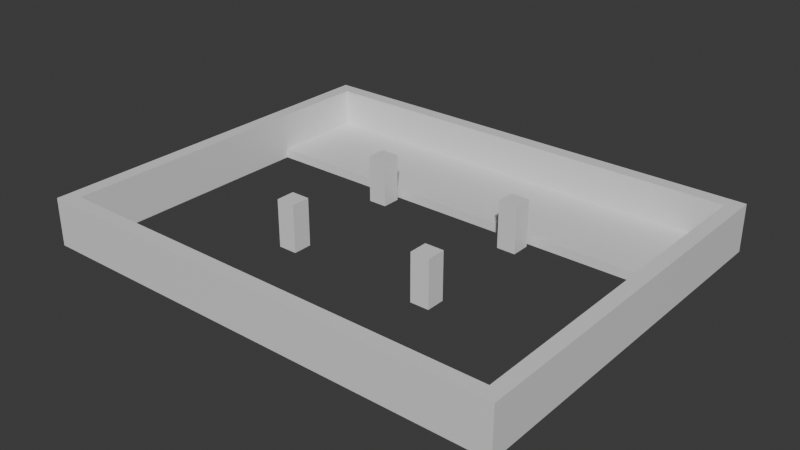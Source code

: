 # Source: Stage_Building_Amusement_GroundUpper_01.blend  (saved by Blender 5.2.45; exported with 4.5.12 LTS)
import bpy
from mathutils import Matrix  # noqa: F401  (used for matrix-valued properties, if any)

bpy.ops.wm.read_factory_settings(use_empty=True)
scene = bpy.context.scene
scene.name = 'Scene'

# ---- collections
col_collection = bpy.data.collections.new('Collection'); scene.collection.children.link(col_collection)

# ---- materials (node trees are filled in below, after node groups)
mat_concrete = bpy.data.materials.new('Concrete')
mat_concrete.diffuse_color = (0.6, 0.6, 0.6, 1.0)
mat_rebar = bpy.data.materials.new('Rebar')
mat_rebar.diffuse_color = (0.15, 0.25, 0.6, 1.0)

# ---- material node trees
mat_concrete.use_nodes = True; mat_concrete.node_tree.nodes.clear()
_N = mat_concrete.node_tree.nodes; _L = mat_concrete.node_tree.links
n0 = _N.new('ShaderNodeBsdfPrincipled'); n0.name = 'Principled BSDF'; n0.location = (-200, 100)
n0.inputs[10].default_value = 0.005
n1 = _N.new('ShaderNodeOutputMaterial'); n1.name = 'Material Output'; n1.location = (200, 100)
_L.new(n0.outputs[0], n1.inputs[0])
n1.is_active_output = True
mat_rebar.use_nodes = True; mat_rebar.node_tree.nodes.clear()
_N = mat_rebar.node_tree.nodes; _L = mat_rebar.node_tree.links
n0 = _N.new('ShaderNodeBsdfPrincipled'); n0.name = 'Principled BSDF'; n0.location = (-200, 100)
n0.inputs[10].default_value = 0.005
n1 = _N.new('ShaderNodeOutputMaterial'); n1.name = 'Material Output'; n1.location = (200, 100)
_L.new(n0.outputs[0], n1.inputs[0])
n1.is_active_output = True

# ---- world
world_world = bpy.data.worlds.new('World'); scene.world = world_world
world_world.use_nodes = True; world_world.node_tree.nodes.clear()
_N = world_world.node_tree.nodes; _L = world_world.node_tree.links
n0 = _N.new('ShaderNodeOutputWorld'); n0.name = 'World Output'; n0.location = (200, 100)
n1 = _N.new('ShaderNodeBackground'); n1.name = 'Background'; n1.location = (-200, 100)
n1.inputs[0].default_value = (0.05088, 0.05088, 0.05088, 1.0)
_L.new(n1.outputs[0], n0.inputs[0])
n0.is_active_output = True
world_world.color = (0.05088, 0.05088, 0.05088)
world_world.sun_shadow_jitter_overblur = 0.0

# ---- meshes
me_stage_building_amusement_groundupper_01_concrete = bpy.data.meshes.new('Stage_Building_Amusement_GroundUpper_01_Concrete')
me_stage_building_amusement_groundupper_01_concrete.from_pydata([(-20.0, -16.0, 0.0), (-12.0, -16.0, 0.0), (-20.0, -15.6, 0.0), (-12.0, -15.6, 0.0), (-20.0, -16.0, 4.0), (-12.0, -16.0, 4.0), (-20.0, -15.6, 4.0), (-12.0, -15.6, 4.0), (-20.0, -15.2, 0.0), (-12.0, -15.2, 0.0), (-20.0, -14.8, 0.0), (-12.0, -14.8, 0.0), (-20.0, -15.2, 4.0), (-12.0, -15.2, 4.0), (-20.0, -14.8, 4.0), (-12.0, -14.8, 4.0), (-20.0, -15.6, 0.0), (-19.6, -15.6, 0.0), (-20.0, -15.2, 0.0), (-19.6, -15.2, 0.0), (-20.0, -15.6, 4.0), (-19.6, -15.6, 4.0), (-20.0, -15.2, 4.0), (-19.6, -15.2, 4.0), (-12.4, -15.6, 0.0), (-12.0, -15.6, 0.0), (-12.4, -15.2, 0.0), (-12.0, -15.2, 0.0), (-12.4, -15.6, 4.0), (-12.0, -15.6, 4.0), (-12.4, -15.2, 4.0), (-12.0, -15.2, 4.0), (-12.0, -16.0, 0.0), (-4.0, -16.0, 0.0), (-12.0, -14.8, 0.0), (-4.0, -14.8, 0.0), (-12.0, -16.0, 4.0), (-4.0, -16.0, 4.0), (-12.0, -14.8, 4.0), (-4.0, -14.8, 4.0), (-4.0, -16.0, 0.0), (4.0, -16.0, 0.0), (-4.0, -15.6, 0.0), (4.0, -15.6, 0.0), (-4.0, -16.0, 4.0), (4.0, -16.0, 4.0), (-4.0, -15.6, 4.0), (4.0, -15.6, 4.0), (-4.0, -15.2, 0.0), (4.0, -15.2, 0.0), (-4.0, -14.8, 0.0), (4.0, -14.8, 0.0), (-4.0, -15.2, 4.0), (4.0, -15.2, 4.0), (-4.0, -14.8, 4.0), (4.0, -14.8, 4.0), (-4.0, -15.6, 0.0), (-3.6, -15.6, 0.0), (-4.0, -15.2, 0.0), (-3.6, -15.2, 0.0), (-4.0, -15.6, 4.0), (-3.6, -15.6, 4.0), (-4.0, -15.2, 4.0), (-3.6, -15.2, 4.0), (3.6, -15.6, 0.0), (4.0, -15.6, 0.0), (3.6, -15.2, 0.0), (4.0, -15.2, 0.0), (3.6, -15.6, 4.0), (4.0, -15.6, 4.0), (3.6, -15.2, 4.0), (4.0, -15.2, 4.0), (4.0, -16.0, 0.0), (12.0, -16.0, 0.0), (4.0, -14.8, 0.0), (12.0, -14.8, 0.0), (4.0, -16.0, 4.0), (12.0, -16.0, 4.0), (4.0, -14.8, 4.0), (12.0, -14.8, 4.0), (12.0, -16.0, 0.0), (20.0, -16.0, 0.0), (12.0, -15.6, 0.0), (20.0, -15.6, 0.0), (12.0, -16.0, 4.0), (20.0, -16.0, 4.0), (12.0, -15.6, 4.0), (20.0, -15.6, 4.0), (12.0, -15.2, 0.0), (20.0, -15.2, 0.0), (12.0, -14.8, 0.0), (20.0, -14.8, 0.0), (12.0, -15.2, 4.0), (20.0, -15.2, 4.0), (12.0, -14.8, 4.0), (20.0, -14.8, 4.0), (12.0, -15.6, 0.0), (12.4, -15.6, 0.0), (12.0, -15.2, 0.0), (12.4, -15.2, 0.0), (12.0, -15.6, 4.0), (12.4, -15.6, 4.0), (12.0, -15.2, 4.0), (12.4, -15.2, 4.0), (19.6, -15.6, 0.0), (20.0, -15.6, 0.0), (19.6, -15.2, 0.0), (20.0, -15.2, 0.0), (19.6, -15.6, 4.0), (20.0, -15.6, 4.0), (19.6, -15.2, 4.0), (20.0, -15.2, 4.0), (-20.0, 14.8, 0.0), (-2.0, 14.8, 0.0), (-20.0, 15.2, 0.0), (-2.0, 15.2, 0.0), (-20.0, 14.8, 4.0), (-2.0, 14.8, 4.0), (-20.0, 15.2, 4.0), (-2.0, 15.2, 4.0), (-20.0, 15.6, 0.0), (-2.0, 15.6, 0.0), (-20.0, 16.0, 0.0), (-2.0, 16.0, 0.0), (-20.0, 15.6, 4.0), (-2.0, 15.6, 4.0), (-20.0, 16.0, 4.0), (-2.0, 16.0, 4.0), (-20.0, 15.2, 0.0), (-19.6, 15.2, 0.0), (-20.0, 15.6, 0.0), (-19.6, 15.6, 0.0), (-20.0, 15.2, 4.0), (-19.6, 15.2, 4.0), (-20.0, 15.6, 4.0), (-19.6, 15.6, 4.0), (-2.4, 15.2, 0.0), (-2.0, 15.2, 0.0), (-2.4, 15.6, 0.0), (-2.0, 15.6, 0.0), (-2.4, 15.2, 4.0), (-2.0, 15.2, 4.0), (-2.4, 15.6, 4.0), (-2.0, 15.6, 4.0), (-2.0, 14.8, 0.0), (2.8, 14.8, 0.0), (-2.0, 16.0, 0.0), (2.8, 16.0, 0.0), (-2.0, 14.8, 4.0), (2.8, 14.8, 4.0), (-2.0, 16.0, 4.0), (2.8, 16.0, 4.0), (2.8, 14.8, 0.0), (20.0, 14.8, 0.0), (2.8, 15.2, 0.0), (20.0, 15.2, 0.0), (2.8, 14.8, 4.0), (20.0, 14.8, 4.0), (2.8, 15.2, 4.0), (20.0, 15.2, 4.0), (2.8, 15.6, 0.0), (20.0, 15.6, 0.0), (2.8, 16.0, 0.0), (20.0, 16.0, 0.0), (2.8, 15.6, 4.0), (20.0, 15.6, 4.0), (2.8, 16.0, 4.0), (20.0, 16.0, 4.0), (2.8, 15.2, 0.0), (3.2, 15.2, 0.0), (2.8, 15.6, 0.0), (3.2, 15.6, 0.0), (2.8, 15.2, 4.0), (3.2, 15.2, 4.0), (2.8, 15.6, 4.0), (3.2, 15.6, 4.0), (19.6, 15.2, 0.0), (20.0, 15.2, 0.0), (19.6, 15.6, 0.0), (20.0, 15.6, 0.0), (19.6, 15.2, 4.0), (20.0, 15.2, 4.0), (19.6, 15.6, 4.0), (20.0, 15.6, 4.0), (-20.0, -14.8, 0.0), (-19.6, -14.8, 0.0), (-20.0, 14.8, 0.0), (-19.6, 14.8, 0.0), (-20.0, -14.8, 4.0), (-19.6, -14.8, 4.0), (-20.0, 14.8, 4.0), (-19.6, 14.8, 4.0), (-19.2, -14.8, 0.0), (-18.8, -14.8, 0.0), (-19.2, 14.8, 0.0), (-18.8, 14.8, 0.0), (-19.2, -14.8, 4.0), (-18.8, -14.8, 4.0), (-19.2, 14.8, 4.0), (-18.8, 14.8, 4.0), (-19.6, -14.8, 0.0), (-19.2, -14.8, 0.0), (-19.6, -14.4, 0.0), (-19.2, -14.4, 0.0), (-19.6, -14.8, 4.0), (-19.2, -14.8, 4.0), (-19.6, -14.4, 4.0), (-19.2, -14.4, 4.0), (-19.6, 14.4, 0.0), (-19.2, 14.4, 0.0), (-19.6, 14.8, 0.0), (-19.2, 14.8, 0.0), (-19.6, 14.4, 4.0), (-19.2, 14.4, 4.0), (-19.6, 14.8, 4.0), (-19.2, 14.8, 4.0), (18.8, -14.8, 0.0), (19.2, -14.8, 0.0), (18.8, 14.8, 0.0), (19.2, 14.8, 0.0), (18.8, -14.8, 4.0), (19.2, -14.8, 4.0), (18.8, 14.8, 4.0), (19.2, 14.8, 4.0), (19.6, -14.8, 0.0), (20.0, -14.8, 0.0), (19.6, 14.8, 0.0), (20.0, 14.8, 0.0), (19.6, -14.8, 4.0), (20.0, -14.8, 4.0), (19.6, 14.8, 4.0), (20.0, 14.8, 4.0), (19.2, -14.8, 0.0), (19.6, -14.8, 0.0), (19.2, -14.4, 0.0), (19.6, -14.4, 0.0), (19.2, -14.8, 4.0), (19.6, -14.8, 4.0), (19.2, -14.4, 4.0), (19.6, -14.4, 4.0), (19.2, 14.4, 0.0), (19.6, 14.4, 0.0), (19.2, 14.8, 0.0), (19.6, 14.8, 0.0), (19.2, 14.4, 4.0), (19.6, 14.4, 4.0), (19.2, 14.8, 4.0), (19.6, 14.8, 4.0), (-7.2, -5.6, 0.0), (-5.6, -5.6, 0.0), (-7.2, -4.0, 0.0), (-5.6, -4.0, 0.0), (-7.2, -5.6, 4.0), (-5.6, -5.6, 4.0), (-7.2, -4.0, 4.0), (-5.6, -4.0, 4.0), (-7.2, 4.8, 0.0), (-5.6, 4.8, 0.0), (-7.2, 6.4, 0.0), (-5.6, 6.4, 0.0), (-7.2, 4.8, 4.0), (-5.6, 4.8, 4.0), (-7.2, 6.4, 4.0), (-5.6, 6.4, 4.0), (5.6, -5.6, 0.0), (7.2, -5.6, 0.0), (5.6, -4.0, 0.0), (7.2, -4.0, 0.0), (5.6, -5.6, 4.0), (7.2, -5.6, 4.0), (5.6, -4.0, 4.0), (7.2, -4.0, 4.0), (5.6, 4.8, 0.0), (7.2, 4.8, 0.0), (5.6, 6.4, 0.0), (7.2, 6.4, 0.0), (5.6, 4.8, 4.0), (7.2, 4.8, 4.0), (5.6, 6.4, 4.0), (7.2, 6.4, 4.0), (-18.8, 6.8, 0.0), (18.8, 6.8, 0.0), (-18.8, 14.8, 0.0), (18.8, 14.8, 0.0), (-18.8, 6.8, 0.8), (18.8, 6.8, 0.8), (-18.8, 14.8, 0.8), (18.8, 14.8, 0.8)], [], [(0, 2, 3, 1), (4, 5, 7, 6), (0, 1, 5, 4), (2, 6, 7, 3), (0, 4, 6, 2), (1, 3, 7, 5), (8, 10, 11, 9), (12, 13, 15, 14), (8, 9, 13, 12), (10, 14, 15, 11), (8, 12, 14, 10), (9, 11, 15, 13), (16, 18, 19, 17), (20, 21, 23, 22), (16, 17, 21, 20), (18, 22, 23, 19), (16, 20, 22, 18), (17, 19, 23, 21), (24, 26, 27, 25), (28, 29, 31, 30), (24, 25, 29, 28), (26, 30, 31, 27), (24, 28, 30, 26), (25, 27, 31, 29), (32, 34, 35, 33), (36, 37, 39, 38), (32, 33, 37, 36), (34, 38, 39, 35), (32, 36, 38, 34), (33, 35, 39, 37), (40, 42, 43, 41), (44, 45, 47, 46), (40, 41, 45, 44), (42, 46, 47, 43), (40, 44, 46, 42), (41, 43, 47, 45), (48, 50, 51, 49), (52, 53, 55, 54), (48, 49, 53, 52), (50, 54, 55, 51), (48, 52, 54, 50), (49, 51, 55, 53), (56, 58, 59, 57), (60, 61, 63, 62), (56, 57, 61, 60), (58, 62, 63, 59), (56, 60, 62, 58), (57, 59, 63, 61), (64, 66, 67, 65), (68, 69, 71, 70), (64, 65, 69, 68), (66, 70, 71, 67), (64, 68, 70, 66), (65, 67, 71, 69), (72, 74, 75, 73), (76, 77, 79, 78), (72, 73, 77, 76), (74, 78, 79, 75), (72, 76, 78, 74), (73, 75, 79, 77), (80, 82, 83, 81), (84, 85, 87, 86), (80, 81, 85, 84), (82, 86, 87, 83), (80, 84, 86, 82), (81, 83, 87, 85), (88, 90, 91, 89), (92, 93, 95, 94), (88, 89, 93, 92), (90, 94, 95, 91), (88, 92, 94, 90), (89, 91, 95, 93), (96, 98, 99, 97), (100, 101, 103, 102), (96, 97, 101, 100), (98, 102, 103, 99), (96, 100, 102, 98), (97, 99, 103, 101), (104, 106, 107, 105), (108, 109, 111, 110), (104, 105, 109, 108), (106, 110, 111, 107), (104, 108, 110, 106), (105, 107, 111, 109), (112, 114, 115, 113), (116, 117, 119, 118), (112, 113, 117, 116), (114, 118, 119, 115), (112, 116, 118, 114), (113, 115, 119, 117), (120, 122, 123, 121), (124, 125, 127, 126), (120, 121, 125, 124), (122, 126, 127, 123), (120, 124, 126, 122), (121, 123, 127, 125), (128, 130, 131, 129), (132, 133, 135, 134), (128, 129, 133, 132), (130, 134, 135, 131), (128, 132, 134, 130), (129, 131, 135, 133), (136, 138, 139, 137), (140, 141, 143, 142), (136, 137, 141, 140), (138, 142, 143, 139), (136, 140, 142, 138), (137, 139, 143, 141), (144, 146, 147, 145), (148, 149, 151, 150), (144, 145, 149, 148), (146, 150, 151, 147), (144, 148, 150, 146), (145, 147, 151, 149), (152, 154, 155, 153), (156, 157, 159, 158), (152, 153, 157, 156), (154, 158, 159, 155), (152, 156, 158, 154), (153, 155, 159, 157), (160, 162, 163, 161), (164, 165, 167, 166), (160, 161, 165, 164), (162, 166, 167, 163), (160, 164, 166, 162), (161, 163, 167, 165), (168, 170, 171, 169), (172, 173, 175, 174), (168, 169, 173, 172), (170, 174, 175, 171), (168, 172, 174, 170), (169, 171, 175, 173), (176, 178, 179, 177), (180, 181, 183, 182), (176, 177, 181, 180), (178, 182, 183, 179), (176, 180, 182, 178), (177, 179, 183, 181), (184, 186, 187, 185), (188, 189, 191, 190), (184, 185, 189, 188), (186, 190, 191, 187), (184, 188, 190, 186), (185, 187, 191, 189), (192, 194, 195, 193), (196, 197, 199, 198), (192, 193, 197, 196), (194, 198, 199, 195), (192, 196, 198, 194), (193, 195, 199, 197), (200, 202, 203, 201), (204, 205, 207, 206), (200, 201, 205, 204), (202, 206, 207, 203), (200, 204, 206, 202), (201, 203, 207, 205), (208, 210, 211, 209), (212, 213, 215, 214), (208, 209, 213, 212), (210, 214, 215, 211), (208, 212, 214, 210), (209, 211, 215, 213), (216, 218, 219, 217), (220, 221, 223, 222), (216, 217, 221, 220), (218, 222, 223, 219), (216, 220, 222, 218), (217, 219, 223, 221), (224, 226, 227, 225), (228, 229, 231, 230), (224, 225, 229, 228), (226, 230, 231, 227), (224, 228, 230, 226), (225, 227, 231, 229), (232, 234, 235, 233), (236, 237, 239, 238), (232, 233, 237, 236), (234, 238, 239, 235), (232, 236, 238, 234), (233, 235, 239, 237), (240, 242, 243, 241), (244, 245, 247, 246), (240, 241, 245, 244), (242, 246, 247, 243), (240, 244, 246, 242), (241, 243, 247, 245), (248, 250, 251, 249), (252, 253, 255, 254), (248, 249, 253, 252), (250, 254, 255, 251), (248, 252, 254, 250), (249, 251, 255, 253), (256, 258, 259, 257), (260, 261, 263, 262), (256, 257, 261, 260), (258, 262, 263, 259), (256, 260, 262, 258), (257, 259, 263, 261), (264, 266, 267, 265), (268, 269, 271, 270), (264, 265, 269, 268), (266, 270, 271, 267), (264, 268, 270, 266), (265, 267, 271, 269), (272, 274, 275, 273), (276, 277, 279, 278), (272, 273, 277, 276), (274, 278, 279, 275), (272, 276, 278, 274), (273, 275, 279, 277), (280, 282, 283, 281), (284, 285, 287, 286), (280, 281, 285, 284), (282, 286, 287, 283), (280, 284, 286, 282), (281, 283, 287, 285)])
me_stage_building_amusement_groundupper_01_concrete.materials.append(mat_concrete)
me_stage_building_amusement_groundupper_01_concrete.update()
me_stage_building_amusement_groundupper_01_rebar = bpy.data.meshes.new('Stage_Building_Amusement_GroundUpper_01_Rebar')
me_stage_building_amusement_groundupper_01_rebar.from_pydata([(-19.6, -15.6, 0.0), (-12.4, -15.6, 0.0), (-19.6, -15.2, 0.0), (-12.4, -15.2, 0.0), (-19.6, -15.6, 4.0), (-12.4, -15.6, 4.0), (-19.6, -15.2, 4.0), (-12.4, -15.2, 4.0), (-3.6, -15.6, 0.0), (3.6, -15.6, 0.0), (-3.6, -15.2, 0.0), (3.6, -15.2, 0.0), (-3.6, -15.6, 4.0), (3.6, -15.6, 4.0), (-3.6, -15.2, 4.0), (3.6, -15.2, 4.0), (12.4, -15.6, 0.0), (19.6, -15.6, 0.0), (12.4, -15.2, 0.0), (19.6, -15.2, 0.0), (12.4, -15.6, 4.0), (19.6, -15.6, 4.0), (12.4, -15.2, 4.0), (19.6, -15.2, 4.0), (-19.6, 15.2, 0.0), (-2.4, 15.2, 0.0), (-19.6, 15.6, 0.0), (-2.4, 15.6, 0.0), (-19.6, 15.2, 4.0), (-2.4, 15.2, 4.0), (-19.6, 15.6, 4.0), (-2.4, 15.6, 4.0), (3.2, 15.2, 0.0), (19.6, 15.2, 0.0), (3.2, 15.6, 0.0), (19.6, 15.6, 0.0), (3.2, 15.2, 4.0), (19.6, 15.2, 4.0), (3.2, 15.6, 4.0), (19.6, 15.6, 4.0), (-19.6, -14.4, 0.0), (-19.2, -14.4, 0.0), (-19.6, 14.4, 0.0), (-19.2, 14.4, 0.0), (-19.6, -14.4, 4.0), (-19.2, -14.4, 4.0), (-19.6, 14.4, 4.0), (-19.2, 14.4, 4.0), (19.2, -14.4, 0.0), (19.6, -14.4, 0.0), (19.2, 14.4, 0.0), (19.6, 14.4, 0.0), (19.2, -14.4, 4.0), (19.6, -14.4, 4.0), (19.2, 14.4, 4.0), (19.6, 14.4, 4.0)], [], [(0, 2, 3, 1), (4, 5, 7, 6), (0, 1, 5, 4), (2, 6, 7, 3), (0, 4, 6, 2), (1, 3, 7, 5), (8, 10, 11, 9), (12, 13, 15, 14), (8, 9, 13, 12), (10, 14, 15, 11), (8, 12, 14, 10), (9, 11, 15, 13), (16, 18, 19, 17), (20, 21, 23, 22), (16, 17, 21, 20), (18, 22, 23, 19), (16, 20, 22, 18), (17, 19, 23, 21), (24, 26, 27, 25), (28, 29, 31, 30), (24, 25, 29, 28), (26, 30, 31, 27), (24, 28, 30, 26), (25, 27, 31, 29), (32, 34, 35, 33), (36, 37, 39, 38), (32, 33, 37, 36), (34, 38, 39, 35), (32, 36, 38, 34), (33, 35, 39, 37), (40, 42, 43, 41), (44, 45, 47, 46), (40, 41, 45, 44), (42, 46, 47, 43), (40, 44, 46, 42), (41, 43, 47, 45), (48, 50, 51, 49), (52, 53, 55, 54), (48, 49, 53, 52), (50, 54, 55, 51), (48, 52, 54, 50), (49, 51, 55, 53)])
me_stage_building_amusement_groundupper_01_rebar.materials.append(mat_rebar)
me_stage_building_amusement_groundupper_01_rebar.update()

# ---- objects
ob_stage_building_amusement_groundupper_01 = bpy.data.objects.new('Stage_Building_Amusement_GroundUpper_01', None)
ob_stage_building_amusement_groundupper_01_concrete = bpy.data.objects.new('Stage_Building_Amusement_GroundUpper_01_Concrete', me_stage_building_amusement_groundupper_01_concrete)
ob_stage_building_amusement_groundupper_01_rebar = bpy.data.objects.new('Stage_Building_Amusement_GroundUpper_01_Rebar', me_stage_building_amusement_groundupper_01_rebar)

# ---- transforms, parenting, visibility, modifiers, constraints
ob_stage_building_amusement_groundupper_01.location = (0.0, 0.0, 0.0)
ob_stage_building_amusement_groundupper_01_concrete.parent = ob_stage_building_amusement_groundupper_01
ob_stage_building_amusement_groundupper_01_concrete.location = (0.0, 0.0, 0.0)
ob_stage_building_amusement_groundupper_01_rebar.parent = ob_stage_building_amusement_groundupper_01
ob_stage_building_amusement_groundupper_01_rebar.location = (0.0, 0.0, 0.0)

# ---- collection membership
col_collection.objects.link(ob_stage_building_amusement_groundupper_01)
col_collection.objects.link(ob_stage_building_amusement_groundupper_01_concrete)
col_collection.objects.link(ob_stage_building_amusement_groundupper_01_rebar)

# ---- scene / render settings (as saved in the file)
scene.frame_start = 1; scene.frame_end = 250; scene.frame_set(1)
scene.render.engine = 'BLENDER_EEVEE_NEXT'
scene.render.bake_bias = 0.0
scene.render.bake_samples = 0
scene.render.compositor_device = 'GPU'
scene.eevee.use_volume_custom_range = False
scene.eevee.fast_gi_thickness_near = 0.1
scene.eevee.fast_gi_thickness_far = 0.0
scene.eevee.ray_tracing_options.screen_trace_thickness = 0.1
bpy.context.view_layer.update()

# ---- added for rendering (the .blend has no active camera and no usable light): camera, sun
cam_auto = bpy.data.cameras.new('AutoCamera')
cam_auto.lens = 50.0
cam_auto.sensor_width = 36.0
cam_auto.clip_end = 1000.0
ob_auto_camera = bpy.data.objects.new('AutoCamera', cam_auto)
scene.collection.objects.link(ob_auto_camera)
ob_auto_camera.location = (47.5389, -57.0467, 40.0311)
ob_auto_camera.rotation_euler = (1.09748, -7.21219e-08, 0.694738)
scene.camera = ob_auto_camera
light_auto_sun = bpy.data.lights.new('AutoSun', 'SUN')
light_auto_sun.energy = 3.0
light_auto_sun.angle = 0.0523599
ob_auto_sun = bpy.data.objects.new('AutoSun', light_auto_sun)
scene.collection.objects.link(ob_auto_sun)
ob_auto_sun.rotation_euler = (0.872665, 0.174533, 0.523599)
bpy.context.view_layer.update()
